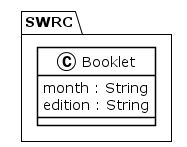

The diagram above was rendered by PlantUML. Its source (embedded in the PNG):
@startuml
!theme plain
package SWRC {
class Booklet {
	 month : String
	 edition : String
}
}
@enduml